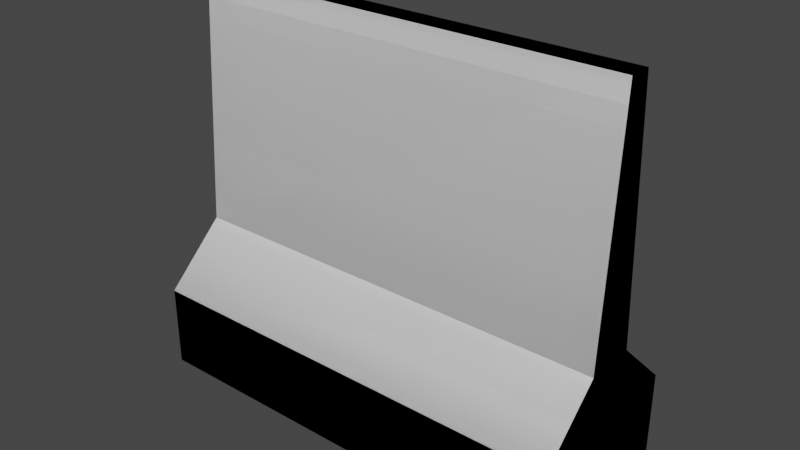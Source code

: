# Source: cblock.blend  (saved by Blender 2.82.7; exported with 4.5.12 LTS)
import bpy
from mathutils import Matrix  # noqa: F401  (used for matrix-valued properties, if any)

bpy.ops.wm.read_factory_settings(use_empty=True)
scene = bpy.context.scene
scene.name = 'Scene'

# ---- collections
col_mesh = bpy.data.collections.new('Mesh'); scene.collection.children.link(col_mesh)
col_ucx_collection = bpy.data.collections.new('ucx_collection'); scene.collection.children.link(col_ucx_collection)

# ---- world
world_world = bpy.data.worlds.new('World'); scene.world = world_world
world_world.use_nodes = True; world_world.node_tree.nodes.clear()
_N = world_world.node_tree.nodes; _L = world_world.node_tree.links
n0 = _N.new('ShaderNodeOutputWorld'); n0.name = 'World Output'; n0.location = (300, 300)
n1 = _N.new('ShaderNodeBackground'); n1.name = 'Background'; n1.location = (10, 300)
n1.inputs[0].default_value = (0.05088, 0.05088, 0.05088, 1.0)
_L.new(n1.outputs[0], n0.inputs[0])
n0.is_active_output = True
world_world.color = (0.05088, 0.05088, 0.05088)
world_world.use_sun_shadow = False
world_world.sun_shadow_jitter_overblur = 0.0

# ---- meshes
me_cube_001 = bpy.data.meshes.new('Cube.001')
me_cube_001.from_pydata([(-125.0, -50.0, -23.45), (-125.0, -50.0, 23.45), (-125.0, 50.0, -23.45), (-125.0, 50.0, 23.45), (125.0, -50.0, -23.45), (125.0, -50.0, 23.45), (125.0, 50.0, -23.45), (125.0, 50.0, 23.45), (-125.0, -14.83, 56.31), (-125.0, 14.83, 56.31), (125.0, 14.83, 56.31), (125.0, -14.83, 56.31), (-125.0, -6.643, 196.5), (-125.0, 6.643, 196.5), (125.0, 6.643, 196.5), (125.0, -6.643, 196.5)], [], [(0, 1, 3, 2), (2, 3, 7, 6), (6, 7, 5, 4), (4, 5, 1, 0), (5, 7, 10, 11), (8, 11, 15, 12), (3, 1, 8, 9), (1, 5, 11, 8), (7, 3, 9, 10), (14, 13, 12, 15), (10, 9, 13, 14), (11, 10, 14, 15), (9, 8, 12, 13)])
_uv = me_cube_001.uv_layers.new(name='UVMap')
_uv.uv.foreach_set('vector', [0.2227, 0.7669, 0.2227, 0.6628, 0.4445, 0.6628, 0.4445, 0.7669, 0.8366, 0.0002771, 0.9407, 0.0002771, 0.9407, 0.5549, 0.8366, 0.5549, 0.0002771, 0.7669, 0.0002771, 0.6628, 0.2221, 0.6628, 0.2221, 0.7669, 0.732, 0.0002771, 0.8361, 0.0002771, 0.8361, 0.5549, 0.732, 0.5549, 0.9095, 0.5555, 0.9095, 0.7773, 0.8366, 0.6993, 0.8366, 0.6335, 0.6241, 0.0002771, 0.6241, 0.5549, 0.3125, 0.5549, 0.3125, 0.0002771, 0.8361, 0.5555, 0.8361, 0.7773, 0.7632, 0.6993, 0.7632, 0.6335, 0.6247, 0.5549, 0.6247, 0.0002771, 0.7315, 0.0002771, 0.7315, 0.5549, 0.0002771, 0.5555, 0.5549, 0.5555, 0.5549, 0.6623, 0.0002771, 0.6623, 0.4451, 0.7955, 0.9997, 0.7955, 0.9997, 0.825, 0.4451, 0.825, 0.3119, 0.0002771, 0.3119, 0.5549, 0.0002772, 0.5549, 0.0002771, 0.0002771, 0.7562, 0.6628, 0.7562, 0.7286, 0.4451, 0.7104, 0.4451, 0.681, 0.7562, 0.7291, 0.7562, 0.7949, 0.4451, 0.7768, 0.4451, 0.7473])
me_cube_001.use_remesh_fix_poles = True
me_cube_001.use_remesh_preserve_attributes = False
me_cube_001.use_mirror_vertex_groups = False
me_cube_001.update()
me_cube_003 = bpy.data.meshes.new('Cube.003')
me_cube_003.from_pydata([(-125.0, -50.0, -23.45), (-125.0, -50.0, 23.45), (-125.0, 50.0, -23.45), (-125.0, 50.0, 23.45), (125.0, -50.0, -23.45), (125.0, -50.0, 23.45), (125.0, 50.0, -23.45), (125.0, 50.0, 23.45), (-125.0, -14.83, 56.31), (-125.0, 14.83, 56.31), (125.0, 14.83, 56.31), (125.0, -14.83, 56.31)], [], [(0, 1, 3, 2), (2, 3, 7, 6), (6, 7, 5, 4), (4, 5, 1, 0), (5, 7, 10, 11), (3, 1, 8, 9), (1, 5, 11, 8), (7, 3, 9, 10), (8, 11, 10, 9), (0, 2, 6, 4)])
_uv = me_cube_003.uv_layers.new(name='UVMap')
_uv.uv.foreach_set('vector', [0.2227, 0.7669, 0.2227, 0.6628, 0.4445, 0.6628, 0.4445, 0.7669, 0.8366, 0.0002771, 0.9407, 0.0002771, 0.9407, 0.5549, 0.8366, 0.5549, 0.0002771, 0.7669, 0.0002771, 0.6628, 0.2221, 0.6628, 0.2221, 0.7669, 0.732, 0.0002771, 0.8361, 0.0002771, 0.8361, 0.5549, 0.732, 0.5549, 0.9095, 0.5555, 0.9095, 0.7773, 0.8366, 0.6993, 0.8366, 0.6335, 0.8361, 0.5555, 0.8361, 0.7773, 0.7632, 0.6993, 0.7632, 0.6335, 0.6247, 0.5549, 0.6247, 0.0002771, 0.7315, 0.0002771, 0.7315, 0.5549, 0.0002771, 0.5555, 0.5549, 0.5555, 0.5549, 0.6623, 0.0002771, 0.6623, 0.7315, 0.5549, 0.7315, 0.0002771, 0.8366, 0.6993, 0.5549, 0.6623, 0.732, 0.5549, 0.8366, 0.0002771, 0.0002771, 0.7669, 0.732, 0.0002771])
me_cube_003.use_remesh_fix_poles = True
me_cube_003.use_remesh_preserve_attributes = False
me_cube_003.use_mirror_vertex_groups = False
me_cube_003.update()
me_cube_004 = bpy.data.meshes.new('Cube.004')
me_cube_004.from_pydata([(-125.0, -14.83, 56.31), (-125.0, 14.83, 56.31), (125.0, 14.83, 56.31), (125.0, -14.83, 56.31), (-125.0, -6.643, 196.5), (-125.0, 6.643, 196.5), (125.0, 6.643, 196.5), (125.0, -6.643, 196.5)], [], [(0, 3, 7, 4), (6, 5, 4, 7), (2, 1, 5, 6), (3, 2, 6, 7), (1, 0, 4, 5), (0, 1, 2, 3)])
_uv = me_cube_004.uv_layers.new(name='UVMap')
_uv.uv.foreach_set('vector', [0.6241, 0.0002771, 0.6241, 0.5549, 0.3125, 0.5549, 0.3125, 0.0002771, 0.4451, 0.7955, 0.9997, 0.7955, 0.9997, 0.825, 0.4451, 0.825, 0.3119, 0.0002771, 0.3119, 0.5549, 0.0002772, 0.5549, 0.0002771, 0.0002771, 0.7562, 0.6628, 0.7562, 0.7286, 0.4451, 0.7104, 0.4451, 0.681, 0.7562, 0.7291, 0.7562, 0.7949, 0.4451, 0.7768, 0.4451, 0.7473, 0.6241, 0.0002771, 0.3119, 0.5549, 0.7562, 0.7286, 0.6241, 0.5549])
me_cube_004.use_remesh_fix_poles = True
me_cube_004.use_remesh_preserve_attributes = False
me_cube_004.use_mirror_vertex_groups = False
me_cube_004.update()

# ---- objects
ob_cblock = bpy.data.objects.new('cblock', me_cube_001)
ob_ucx_cblock_01 = bpy.data.objects.new('UCX_cblock_01', me_cube_003)
ob_ucx_cblock_02 = bpy.data.objects.new('UCX_cblock_02', me_cube_004)

# ---- transforms, parenting, visibility, modifiers, constraints
ob_cblock.location = (0.0, 0.0, 23.45)
ob_cblock.lineart.crease_threshold = 0.0
ob_ucx_cblock_01.location = (0.0, 0.0, 23.45)
ob_ucx_cblock_01.lineart.crease_threshold = 0.0
ob_ucx_cblock_02.location = (0.0, 0.0, 23.45)
ob_ucx_cblock_02.lineart.crease_threshold = 0.0

# ---- collection membership
col_mesh.objects.link(ob_cblock)
col_ucx_collection.objects.link(ob_ucx_cblock_01)
col_ucx_collection.objects.link(ob_ucx_cblock_02)

# ---- scene / render settings (as saved in the file)
scene.frame_start = 1; scene.frame_end = 250; scene.frame_set(1)
scene.render.engine = 'BLENDER_EEVEE_NEXT'
scene.cycles.use_denoising = False
scene.cycles.samples = 128
scene.cycles.sampling_pattern = 'TABULATED_SOBOL'
scene.cycles.use_adaptive_sampling = False
scene.cycles.use_light_tree = False
scene.cycles.bake_type = 'DIFFUSE'
scene.view_settings.view_transform = 'Filmic'
scene.unit_settings.scale_length = 0.01
bpy.context.view_layer.update()

# ---- added for rendering (the .blend has no active camera and no usable light): camera, sun
cam_auto = bpy.data.cameras.new('AutoCamera')
cam_auto.lens = 50.0
cam_auto.sensor_width = 36.0
cam_auto.clip_end = 5645.93
ob_auto_camera = bpy.data.objects.new('AutoCamera', cam_auto)
scene.collection.objects.link(ob_auto_camera)
ob_auto_camera.location = (321.707, -386.048, 367.365)
ob_auto_camera.rotation_euler = (1.09748, -7.21219e-08, 0.694738)
scene.camera = ob_auto_camera
light_auto_sun = bpy.data.lights.new('AutoSun', 'SUN')
light_auto_sun.energy = 3.0
light_auto_sun.angle = 0.0523599
ob_auto_sun = bpy.data.objects.new('AutoSun', light_auto_sun)
scene.collection.objects.link(ob_auto_sun)
ob_auto_sun.rotation_euler = (0.872665, 0.174533, 0.523599)
bpy.context.view_layer.update()
